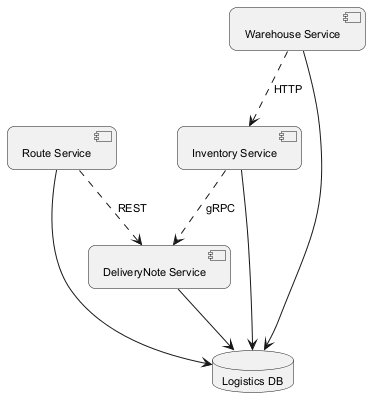

The diagram above was rendered by PlantUML. Its source (embedded in the PNG):
@startuml
skinparam backgroundColor #FFFFFF
skinparam roundCorner 15
skinparam defaultFontSize 11
component "Route Service" as C_RouteService
component "Warehouse Service" as C_WarehouseService
component "DeliveryNote Service" as C_DeliveryNoteService
component "Inventory Service" as C_InventoryService
database "Logistics DB" as DB_logistics
C_RouteService --> DB_logistics
C_WarehouseService --> DB_logistics
C_DeliveryNoteService --> DB_logistics
C_InventoryService --> DB_logistics
C_RouteService ..> C_DeliveryNoteService : REST
C_InventoryService ..> C_DeliveryNoteService : gRPC
C_WarehouseService ..> C_InventoryService : HTTP
@enduml